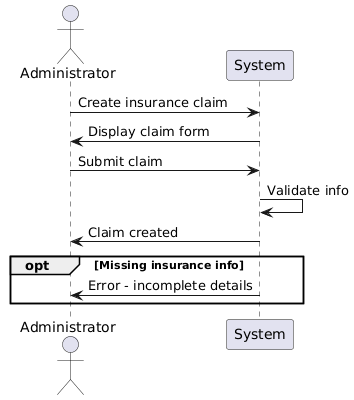

The diagram above was rendered by PlantUML. Its source (embedded in the PNG):
@startuml
actor Administrator
participant "System"

Administrator -> System: Create insurance claim
System -> Administrator: Display claim form
Administrator -> System: Submit claim
System -> System: Validate info
System -> Administrator: Claim created



opt Missing insurance info
  System -> Administrator: Error - incomplete details
end
@enduml